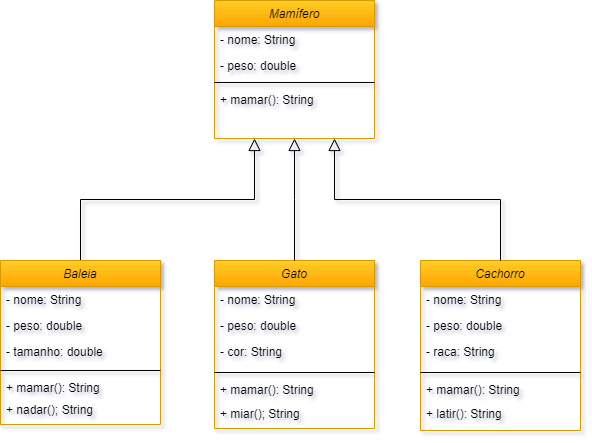

The diagram above was exported from draw.io. Its source (the exported page's mxGraphModel, read from the mxfile embedded in the PNG):
<mxGraphModel dx="1434" dy="739" grid="1" gridSize="10" guides="1" tooltips="1" connect="1" arrows="1" fold="1" page="1" pageScale="1" pageWidth="827" pageHeight="1169" math="0" shadow="0">
  <root>
    <mxCell id="WIyWlLk6GJQsqaUBKTNV-0" />
    <mxCell id="WIyWlLk6GJQsqaUBKTNV-1" parent="WIyWlLk6GJQsqaUBKTNV-0" />
    <mxCell id="zkfFHV4jXpPFQw0GAbJ--0" value="Mamífero" style="swimlane;fontStyle=2;align=center;verticalAlign=top;childLayout=stackLayout;horizontal=1;startSize=26;horizontalStack=0;resizeParent=1;resizeLast=0;collapsible=1;marginBottom=0;rounded=0;shadow=0;strokeWidth=1;fillColor=#ffcd28;gradientColor=#ffa500;strokeColor=#d79b00;" parent="WIyWlLk6GJQsqaUBKTNV-1" vertex="1">
      <mxGeometry x="334" y="90" width="160" height="138" as="geometry">
        <mxRectangle x="230" y="140" width="160" height="26" as="alternateBounds" />
      </mxGeometry>
    </mxCell>
    <mxCell id="zkfFHV4jXpPFQw0GAbJ--1" value="- nome: String" style="text;align=left;verticalAlign=top;spacingLeft=4;spacingRight=4;overflow=hidden;rotatable=0;points=[[0,0.5],[1,0.5]];portConstraint=eastwest;" parent="zkfFHV4jXpPFQw0GAbJ--0" vertex="1">
      <mxGeometry y="26" width="160" height="26" as="geometry" />
    </mxCell>
    <mxCell id="zkfFHV4jXpPFQw0GAbJ--2" value="- peso: double" style="text;align=left;verticalAlign=top;spacingLeft=4;spacingRight=4;overflow=hidden;rotatable=0;points=[[0,0.5],[1,0.5]];portConstraint=eastwest;rounded=0;shadow=0;html=0;" parent="zkfFHV4jXpPFQw0GAbJ--0" vertex="1">
      <mxGeometry y="52" width="160" height="26" as="geometry" />
    </mxCell>
    <mxCell id="zkfFHV4jXpPFQw0GAbJ--4" value="" style="line;html=1;strokeWidth=1;align=left;verticalAlign=middle;spacingTop=-1;spacingLeft=3;spacingRight=3;rotatable=0;labelPosition=right;points=[];portConstraint=eastwest;" parent="zkfFHV4jXpPFQw0GAbJ--0" vertex="1">
      <mxGeometry y="78" width="160" height="8" as="geometry" />
    </mxCell>
    <mxCell id="zkfFHV4jXpPFQw0GAbJ--5" value="+ mamar(): String" style="text;align=left;verticalAlign=top;spacingLeft=4;spacingRight=4;overflow=hidden;rotatable=0;points=[[0,0.5],[1,0.5]];portConstraint=eastwest;" parent="zkfFHV4jXpPFQw0GAbJ--0" vertex="1">
      <mxGeometry y="86" width="160" height="26" as="geometry" />
    </mxCell>
    <mxCell id="zkfFHV4jXpPFQw0GAbJ--12" value="" style="endArrow=block;endSize=10;endFill=0;shadow=0;strokeWidth=1;rounded=0;edgeStyle=elbowEdgeStyle;elbow=vertical;exitX=0.5;exitY=0;exitDx=0;exitDy=0;entryX=0.25;entryY=1;entryDx=0;entryDy=0;" parent="WIyWlLk6GJQsqaUBKTNV-1" source="KY3H4IpwZXHAG9UHrbeq-0" target="zkfFHV4jXpPFQw0GAbJ--0" edge="1">
      <mxGeometry width="160" relative="1" as="geometry">
        <mxPoint x="200" y="360" as="sourcePoint" />
        <mxPoint x="200" y="203" as="targetPoint" />
      </mxGeometry>
    </mxCell>
    <mxCell id="KY3H4IpwZXHAG9UHrbeq-0" value="Baleia" style="swimlane;fontStyle=2;align=center;verticalAlign=top;childLayout=stackLayout;horizontal=1;startSize=26;horizontalStack=0;resizeParent=1;resizeLast=0;collapsible=1;marginBottom=0;rounded=0;shadow=0;strokeWidth=1;fillColor=#ffcd28;gradientColor=#ffa500;strokeColor=#d79b00;" parent="WIyWlLk6GJQsqaUBKTNV-1" vertex="1">
      <mxGeometry x="120" y="350" width="160" height="164" as="geometry">
        <mxRectangle x="230" y="140" width="160" height="26" as="alternateBounds" />
      </mxGeometry>
    </mxCell>
    <mxCell id="KY3H4IpwZXHAG9UHrbeq-1" value="- nome: String" style="text;align=left;verticalAlign=top;spacingLeft=4;spacingRight=4;overflow=hidden;rotatable=0;points=[[0,0.5],[1,0.5]];portConstraint=eastwest;" parent="KY3H4IpwZXHAG9UHrbeq-0" vertex="1">
      <mxGeometry y="26" width="160" height="26" as="geometry" />
    </mxCell>
    <mxCell id="KY3H4IpwZXHAG9UHrbeq-23" value="- peso: double" style="text;align=left;verticalAlign=top;spacingLeft=4;spacingRight=4;overflow=hidden;rotatable=0;points=[[0,0.5],[1,0.5]];portConstraint=eastwest;rounded=0;shadow=0;html=0;" parent="KY3H4IpwZXHAG9UHrbeq-0" vertex="1">
      <mxGeometry y="52" width="160" height="26" as="geometry" />
    </mxCell>
    <mxCell id="KY3H4IpwZXHAG9UHrbeq-2" value="- tamanho: double" style="text;align=left;verticalAlign=top;spacingLeft=4;spacingRight=4;overflow=hidden;rotatable=0;points=[[0,0.5],[1,0.5]];portConstraint=eastwest;rounded=0;shadow=0;html=0;" parent="KY3H4IpwZXHAG9UHrbeq-0" vertex="1">
      <mxGeometry y="78" width="160" height="28" as="geometry" />
    </mxCell>
    <mxCell id="KY3H4IpwZXHAG9UHrbeq-3" value="" style="line;html=1;strokeWidth=1;align=left;verticalAlign=middle;spacingTop=-1;spacingLeft=3;spacingRight=3;rotatable=0;labelPosition=right;points=[];portConstraint=eastwest;" parent="KY3H4IpwZXHAG9UHrbeq-0" vertex="1">
      <mxGeometry y="106" width="160" height="8" as="geometry" />
    </mxCell>
    <mxCell id="KY3H4IpwZXHAG9UHrbeq-4" value="+ mamar(): String&#10;" style="text;align=left;verticalAlign=top;spacingLeft=4;spacingRight=4;overflow=hidden;rotatable=0;points=[[0,0.5],[1,0.5]];portConstraint=eastwest;" parent="KY3H4IpwZXHAG9UHrbeq-0" vertex="1">
      <mxGeometry y="114" width="160" height="22" as="geometry" />
    </mxCell>
    <mxCell id="KY3H4IpwZXHAG9UHrbeq-20" value="+ nadar(); String " style="text;align=left;verticalAlign=top;spacingLeft=4;spacingRight=4;overflow=hidden;rotatable=0;points=[[0,0.5],[1,0.5]];portConstraint=eastwest;rounded=0;shadow=0;html=0;" parent="KY3H4IpwZXHAG9UHrbeq-0" vertex="1">
      <mxGeometry y="136" width="160" height="28" as="geometry" />
    </mxCell>
    <mxCell id="KY3H4IpwZXHAG9UHrbeq-5" value="Gato" style="swimlane;fontStyle=2;align=center;verticalAlign=top;childLayout=stackLayout;horizontal=1;startSize=26;horizontalStack=0;resizeParent=1;resizeLast=0;collapsible=1;marginBottom=0;rounded=0;shadow=0;strokeWidth=1;fillColor=#ffcd28;gradientColor=#ffa500;strokeColor=#d79b00;" parent="WIyWlLk6GJQsqaUBKTNV-1" vertex="1">
      <mxGeometry x="334" y="350" width="160" height="168" as="geometry">
        <mxRectangle x="230" y="140" width="160" height="26" as="alternateBounds" />
      </mxGeometry>
    </mxCell>
    <mxCell id="KY3H4IpwZXHAG9UHrbeq-6" value="- nome: String" style="text;align=left;verticalAlign=top;spacingLeft=4;spacingRight=4;overflow=hidden;rotatable=0;points=[[0,0.5],[1,0.5]];portConstraint=eastwest;" parent="KY3H4IpwZXHAG9UHrbeq-5" vertex="1">
      <mxGeometry y="26" width="160" height="26" as="geometry" />
    </mxCell>
    <mxCell id="KY3H4IpwZXHAG9UHrbeq-7" value="- peso: double" style="text;align=left;verticalAlign=top;spacingLeft=4;spacingRight=4;overflow=hidden;rotatable=0;points=[[0,0.5],[1,0.5]];portConstraint=eastwest;rounded=0;shadow=0;html=0;" parent="KY3H4IpwZXHAG9UHrbeq-5" vertex="1">
      <mxGeometry y="52" width="160" height="26" as="geometry" />
    </mxCell>
    <mxCell id="KY3H4IpwZXHAG9UHrbeq-18" value="- cor: String" style="text;align=left;verticalAlign=top;spacingLeft=4;spacingRight=4;overflow=hidden;rotatable=0;points=[[0,0.5],[1,0.5]];portConstraint=eastwest;rounded=0;shadow=0;html=0;" parent="KY3H4IpwZXHAG9UHrbeq-5" vertex="1">
      <mxGeometry y="78" width="160" height="30" as="geometry" />
    </mxCell>
    <mxCell id="KY3H4IpwZXHAG9UHrbeq-8" value="" style="line;html=1;strokeWidth=1;align=left;verticalAlign=middle;spacingTop=-1;spacingLeft=3;spacingRight=3;rotatable=0;labelPosition=right;points=[];portConstraint=eastwest;" parent="KY3H4IpwZXHAG9UHrbeq-5" vertex="1">
      <mxGeometry y="108" width="160" height="8" as="geometry" />
    </mxCell>
    <mxCell id="KY3H4IpwZXHAG9UHrbeq-9" value="+ mamar(): String&#10;" style="text;align=left;verticalAlign=top;spacingLeft=4;spacingRight=4;overflow=hidden;rotatable=0;points=[[0,0.5],[1,0.5]];portConstraint=eastwest;" parent="KY3H4IpwZXHAG9UHrbeq-5" vertex="1">
      <mxGeometry y="116" width="160" height="24" as="geometry" />
    </mxCell>
    <mxCell id="KY3H4IpwZXHAG9UHrbeq-21" value="+ miar(); String" style="text;align=left;verticalAlign=top;spacingLeft=4;spacingRight=4;overflow=hidden;rotatable=0;points=[[0,0.5],[1,0.5]];portConstraint=eastwest;rounded=0;shadow=0;html=0;" parent="KY3H4IpwZXHAG9UHrbeq-5" vertex="1">
      <mxGeometry y="140" width="160" height="28" as="geometry" />
    </mxCell>
    <mxCell id="KY3H4IpwZXHAG9UHrbeq-10" value="Cachorro" style="swimlane;fontStyle=2;align=center;verticalAlign=top;childLayout=stackLayout;horizontal=1;startSize=26;horizontalStack=0;resizeParent=1;resizeLast=0;collapsible=1;marginBottom=0;rounded=0;shadow=0;strokeWidth=1;fillColor=#ffcd28;gradientColor=#ffa500;strokeColor=#d79b00;" parent="WIyWlLk6GJQsqaUBKTNV-1" vertex="1">
      <mxGeometry x="540" y="350" width="160" height="170" as="geometry">
        <mxRectangle x="230" y="140" width="160" height="26" as="alternateBounds" />
      </mxGeometry>
    </mxCell>
    <mxCell id="KY3H4IpwZXHAG9UHrbeq-11" value="- nome: String" style="text;align=left;verticalAlign=top;spacingLeft=4;spacingRight=4;overflow=hidden;rotatable=0;points=[[0,0.5],[1,0.5]];portConstraint=eastwest;" parent="KY3H4IpwZXHAG9UHrbeq-10" vertex="1">
      <mxGeometry y="26" width="160" height="26" as="geometry" />
    </mxCell>
    <mxCell id="KY3H4IpwZXHAG9UHrbeq-12" value="- peso: double" style="text;align=left;verticalAlign=top;spacingLeft=4;spacingRight=4;overflow=hidden;rotatable=0;points=[[0,0.5],[1,0.5]];portConstraint=eastwest;rounded=0;shadow=0;html=0;" parent="KY3H4IpwZXHAG9UHrbeq-10" vertex="1">
      <mxGeometry y="52" width="160" height="26" as="geometry" />
    </mxCell>
    <mxCell id="KY3H4IpwZXHAG9UHrbeq-19" value="- raca: String" style="text;align=left;verticalAlign=top;spacingLeft=4;spacingRight=4;overflow=hidden;rotatable=0;points=[[0,0.5],[1,0.5]];portConstraint=eastwest;rounded=0;shadow=0;html=0;" parent="KY3H4IpwZXHAG9UHrbeq-10" vertex="1">
      <mxGeometry y="78" width="160" height="30" as="geometry" />
    </mxCell>
    <mxCell id="KY3H4IpwZXHAG9UHrbeq-13" value="" style="line;html=1;strokeWidth=1;align=left;verticalAlign=middle;spacingTop=-1;spacingLeft=3;spacingRight=3;rotatable=0;labelPosition=right;points=[];portConstraint=eastwest;" parent="KY3H4IpwZXHAG9UHrbeq-10" vertex="1">
      <mxGeometry y="108" width="160" height="8" as="geometry" />
    </mxCell>
    <mxCell id="KY3H4IpwZXHAG9UHrbeq-14" value="+ mamar(): String&#10;" style="text;align=left;verticalAlign=top;spacingLeft=4;spacingRight=4;overflow=hidden;rotatable=0;points=[[0,0.5],[1,0.5]];portConstraint=eastwest;" parent="KY3H4IpwZXHAG9UHrbeq-10" vertex="1">
      <mxGeometry y="116" width="160" height="24" as="geometry" />
    </mxCell>
    <mxCell id="KY3H4IpwZXHAG9UHrbeq-22" value="+ latir(): String" style="text;align=left;verticalAlign=top;spacingLeft=4;spacingRight=4;overflow=hidden;rotatable=0;points=[[0,0.5],[1,0.5]];portConstraint=eastwest;rounded=0;shadow=0;html=0;" parent="KY3H4IpwZXHAG9UHrbeq-10" vertex="1">
      <mxGeometry y="140" width="160" height="28" as="geometry" />
    </mxCell>
    <mxCell id="KY3H4IpwZXHAG9UHrbeq-15" value="" style="endArrow=block;endSize=10;endFill=0;shadow=0;strokeWidth=1;rounded=0;edgeStyle=elbowEdgeStyle;elbow=vertical;entryX=0.5;entryY=1;entryDx=0;entryDy=0;" parent="WIyWlLk6GJQsqaUBKTNV-1" source="KY3H4IpwZXHAG9UHrbeq-5" target="zkfFHV4jXpPFQw0GAbJ--0" edge="1">
      <mxGeometry width="160" relative="1" as="geometry">
        <mxPoint x="210" y="360" as="sourcePoint" />
        <mxPoint x="424" y="238" as="targetPoint" />
        <Array as="points" />
      </mxGeometry>
    </mxCell>
    <mxCell id="KY3H4IpwZXHAG9UHrbeq-16" value="" style="endArrow=block;endSize=10;endFill=0;shadow=0;strokeWidth=1;rounded=0;edgeStyle=elbowEdgeStyle;elbow=vertical;entryX=0.75;entryY=1;entryDx=0;entryDy=0;" parent="WIyWlLk6GJQsqaUBKTNV-1" source="KY3H4IpwZXHAG9UHrbeq-10" target="zkfFHV4jXpPFQw0GAbJ--0" edge="1">
      <mxGeometry width="160" relative="1" as="geometry">
        <mxPoint x="210" y="360" as="sourcePoint" />
        <mxPoint x="470" y="230" as="targetPoint" />
      </mxGeometry>
    </mxCell>
  </root>
</mxGraphModel>